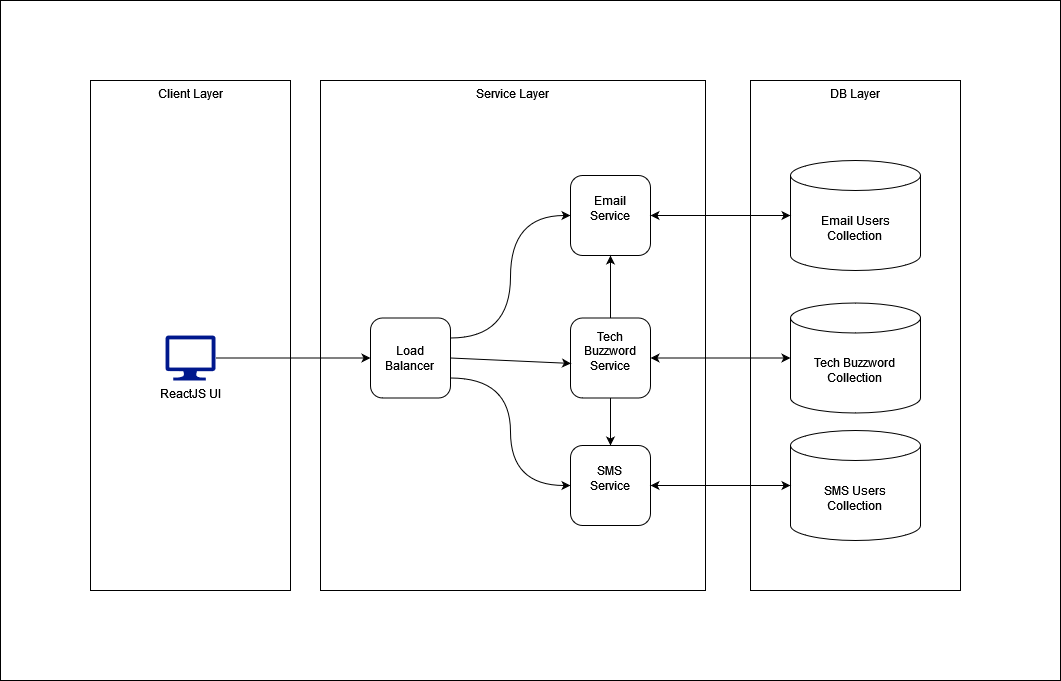

The diagram above was exported from draw.io. Its source (the exported page's mxGraphModel, read from the mxfile embedded in the PNG):
<mxGraphModel dx="2074" dy="1111" grid="1" gridSize="10" guides="1" tooltips="1" connect="1" arrows="1" fold="1" page="1" pageScale="1" pageWidth="1100" pageHeight="1700" math="0" shadow="0">
  <root>
    <mxCell id="0" />
    <mxCell id="1" parent="0" />
    <mxCell id="6QrFlAshRtAr09mwIJgN-35" value="" style="verticalLabelPosition=bottom;verticalAlign=top;html=1;shape=mxgraph.basic.rect;fillColor2=none;strokeWidth=1;size=20;indent=5;" parent="1" vertex="1">
      <mxGeometry x="10" y="40" width="1060" height="680" as="geometry" />
    </mxCell>
    <mxCell id="6QrFlAshRtAr09mwIJgN-26" value="Client Layer" style="rounded=0;whiteSpace=wrap;html=1;verticalAlign=top;" parent="1" vertex="1">
      <mxGeometry x="100" y="120" width="200" height="510" as="geometry" />
    </mxCell>
    <mxCell id="6QrFlAshRtAr09mwIJgN-23" value="Service Layer" style="rounded=0;whiteSpace=wrap;html=1;verticalAlign=top;" parent="1" vertex="1">
      <mxGeometry x="330" y="120" width="385" height="510" as="geometry" />
    </mxCell>
    <mxCell id="6QrFlAshRtAr09mwIJgN-9" value="DB Layer" style="rounded=0;whiteSpace=wrap;html=1;verticalAlign=top;" parent="1" vertex="1">
      <mxGeometry x="760" y="120" width="210" height="510" as="geometry" />
    </mxCell>
    <mxCell id="6QrFlAshRtAr09mwIJgN-2" value="ReactJS UI" style="sketch=0;aspect=fixed;pointerEvents=1;shadow=0;dashed=0;html=1;strokeColor=none;labelPosition=center;verticalLabelPosition=bottom;verticalAlign=top;align=center;fillColor=#00188D;shape=mxgraph.azure.computer" parent="1" vertex="1">
      <mxGeometry x="175" y="375" width="50" height="45" as="geometry" />
    </mxCell>
    <mxCell id="6QrFlAshRtAr09mwIJgN-6" value="&lt;div&gt;Email Users&lt;/div&gt;&lt;div&gt;Collection&lt;br&gt;&lt;/div&gt;" style="shape=cylinder3;whiteSpace=wrap;html=1;boundedLbl=1;backgroundOutline=1;size=15;" parent="1" vertex="1">
      <mxGeometry x="800" y="200" width="130" height="110" as="geometry" />
    </mxCell>
    <mxCell id="6QrFlAshRtAr09mwIJgN-7" value="&lt;div&gt;Tech Buzzword&lt;br&gt;&lt;/div&gt;&lt;div&gt;Collection&lt;br&gt;&lt;/div&gt;" style="shape=cylinder3;whiteSpace=wrap;html=1;boundedLbl=1;backgroundOutline=1;size=15;" parent="1" vertex="1">
      <mxGeometry x="800" y="342.5" width="130" height="110" as="geometry" />
    </mxCell>
    <mxCell id="6QrFlAshRtAr09mwIJgN-8" value="&lt;div&gt;SMS Users&lt;br&gt;&lt;/div&gt;&lt;div&gt;Collection&lt;br&gt;&lt;/div&gt;" style="shape=cylinder3;whiteSpace=wrap;html=1;boundedLbl=1;backgroundOutline=1;size=15;" parent="1" vertex="1">
      <mxGeometry x="800" y="470" width="130" height="110" as="geometry" />
    </mxCell>
    <mxCell id="6QrFlAshRtAr09mwIJgN-16" style="rounded=0;orthogonalLoop=1;jettySize=auto;html=1;exitX=1;exitY=0.25;exitDx=0;exitDy=0;entryX=0;entryY=0.5;entryDx=0;entryDy=0;horizontal=1;edgeStyle=orthogonalEdgeStyle;curved=1;" parent="1" source="6QrFlAshRtAr09mwIJgN-31" target="6QrFlAshRtAr09mwIJgN-13" edge="1">
      <mxGeometry relative="1" as="geometry">
        <mxPoint x="537.5" y="379.375" as="sourcePoint" />
      </mxGeometry>
    </mxCell>
    <mxCell id="6QrFlAshRtAr09mwIJgN-18" style="rounded=0;orthogonalLoop=1;jettySize=auto;html=1;exitX=1;exitY=0.75;exitDx=0;exitDy=0;entryX=0;entryY=0.5;entryDx=0;entryDy=0;horizontal=1;edgeStyle=orthogonalEdgeStyle;curved=1;" parent="1" source="6QrFlAshRtAr09mwIJgN-31" target="6QrFlAshRtAr09mwIJgN-15" edge="1">
      <mxGeometry relative="1" as="geometry">
        <mxPoint x="537.5" y="418.125" as="sourcePoint" />
      </mxGeometry>
    </mxCell>
    <mxCell id="6QrFlAshRtAr09mwIJgN-11" value="" style="endArrow=classic;html=1;rounded=0;exitX=1;exitY=0.5;exitDx=0;exitDy=0;exitPerimeter=0;entryX=0;entryY=0.5;entryDx=0;entryDy=0;" parent="1" source="6QrFlAshRtAr09mwIJgN-2" target="6QrFlAshRtAr09mwIJgN-31" edge="1">
      <mxGeometry width="50" height="50" relative="1" as="geometry">
        <mxPoint x="360" y="495" as="sourcePoint" />
        <mxPoint x="460" y="398.75" as="targetPoint" />
      </mxGeometry>
    </mxCell>
    <mxCell id="6QrFlAshRtAr09mwIJgN-13" value="&lt;div&gt;Email&lt;/div&gt;&lt;div&gt;Service&lt;/div&gt;&lt;div&gt;&lt;br&gt;&lt;/div&gt;" style="whiteSpace=wrap;html=1;aspect=fixed;rounded=1;" parent="1" vertex="1">
      <mxGeometry x="580" y="215" width="80" height="80" as="geometry" />
    </mxCell>
    <mxCell id="6QrFlAshRtAr09mwIJgN-32" style="edgeStyle=orthogonalEdgeStyle;rounded=0;orthogonalLoop=1;jettySize=auto;html=1;entryX=0.5;entryY=0;entryDx=0;entryDy=0;" parent="1" source="6QrFlAshRtAr09mwIJgN-14" target="6QrFlAshRtAr09mwIJgN-15" edge="1">
      <mxGeometry relative="1" as="geometry" />
    </mxCell>
    <mxCell id="6QrFlAshRtAr09mwIJgN-33" style="edgeStyle=orthogonalEdgeStyle;rounded=0;orthogonalLoop=1;jettySize=auto;html=1;entryX=0.5;entryY=1;entryDx=0;entryDy=0;" parent="1" source="6QrFlAshRtAr09mwIJgN-14" target="6QrFlAshRtAr09mwIJgN-13" edge="1">
      <mxGeometry relative="1" as="geometry" />
    </mxCell>
    <mxCell id="6QrFlAshRtAr09mwIJgN-14" value="&lt;div&gt;Tech Buzzword&lt;br&gt;&lt;/div&gt;&lt;div&gt;Service&lt;/div&gt;&lt;div&gt;&lt;br&gt;&lt;/div&gt;" style="whiteSpace=wrap;html=1;aspect=fixed;rounded=1;" parent="1" vertex="1">
      <mxGeometry x="580" y="357.5" width="80" height="80" as="geometry" />
    </mxCell>
    <mxCell id="6QrFlAshRtAr09mwIJgN-15" value="&lt;div&gt;SMS&lt;br&gt;&lt;/div&gt;&lt;div&gt;Service&lt;/div&gt;&lt;div&gt;&lt;br&gt;&lt;/div&gt;" style="whiteSpace=wrap;html=1;aspect=fixed;rounded=1;" parent="1" vertex="1">
      <mxGeometry x="580" y="485" width="80" height="80" as="geometry" />
    </mxCell>
    <mxCell id="6QrFlAshRtAr09mwIJgN-19" style="rounded=0;orthogonalLoop=1;jettySize=auto;html=1;exitX=1;exitY=0.5;exitDx=0;exitDy=0;entryX=0.006;entryY=0.568;entryDx=0;entryDy=0;entryPerimeter=0;horizontal=1;" parent="1" source="6QrFlAshRtAr09mwIJgN-31" target="6QrFlAshRtAr09mwIJgN-14" edge="1">
      <mxGeometry relative="1" as="geometry">
        <mxPoint x="537.5" y="398.75" as="sourcePoint" />
      </mxGeometry>
    </mxCell>
    <mxCell id="6QrFlAshRtAr09mwIJgN-20" value="" style="endArrow=classic;startArrow=classic;html=1;rounded=0;exitX=1;exitY=0.5;exitDx=0;exitDy=0;entryX=0;entryY=0.5;entryDx=0;entryDy=0;entryPerimeter=0;" parent="1" source="6QrFlAshRtAr09mwIJgN-13" target="6QrFlAshRtAr09mwIJgN-6" edge="1">
      <mxGeometry width="50" height="50" relative="1" as="geometry">
        <mxPoint x="740" y="580" as="sourcePoint" />
        <mxPoint x="790" y="530" as="targetPoint" />
      </mxGeometry>
    </mxCell>
    <mxCell id="6QrFlAshRtAr09mwIJgN-21" value="" style="endArrow=classic;startArrow=classic;html=1;rounded=0;exitX=1;exitY=0.5;exitDx=0;exitDy=0;entryX=0;entryY=0.5;entryDx=0;entryDy=0;entryPerimeter=0;" parent="1" source="6QrFlAshRtAr09mwIJgN-14" target="6QrFlAshRtAr09mwIJgN-7" edge="1">
      <mxGeometry width="50" height="50" relative="1" as="geometry">
        <mxPoint x="640" y="390" as="sourcePoint" />
        <mxPoint x="870" y="375" as="targetPoint" />
      </mxGeometry>
    </mxCell>
    <mxCell id="6QrFlAshRtAr09mwIJgN-22" value="" style="endArrow=classic;startArrow=classic;html=1;rounded=0;exitX=1;exitY=0.5;exitDx=0;exitDy=0;entryX=0;entryY=0.5;entryDx=0;entryDy=0;entryPerimeter=0;" parent="1" source="6QrFlAshRtAr09mwIJgN-15" target="6QrFlAshRtAr09mwIJgN-8" edge="1">
      <mxGeometry width="50" height="50" relative="1" as="geometry">
        <mxPoint x="650" y="403" as="sourcePoint" />
        <mxPoint x="880" y="393" as="targetPoint" />
      </mxGeometry>
    </mxCell>
    <mxCell id="6QrFlAshRtAr09mwIJgN-31" value="&lt;div&gt;Load&lt;/div&gt;&lt;div&gt;Balancer&lt;br&gt;&lt;/div&gt;" style="whiteSpace=wrap;html=1;aspect=fixed;rounded=1;" parent="1" vertex="1">
      <mxGeometry x="380" y="357.5" width="80" height="80" as="geometry" />
    </mxCell>
  </root>
</mxGraphModel>